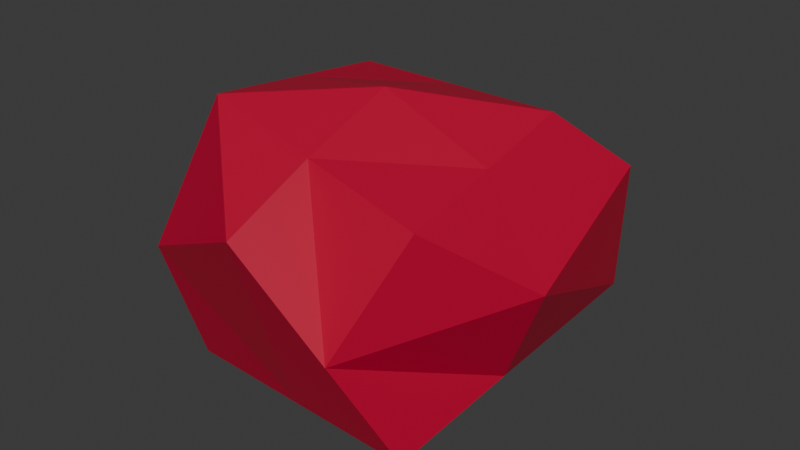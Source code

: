 # Source: Ruby.blend  (saved by Blender 4.3.34; exported with 4.5.12 LTS)
import bpy
from mathutils import Matrix  # noqa: F401  (used for matrix-valued properties, if any)

bpy.ops.wm.read_factory_settings(use_empty=True)
scene = bpy.context.scene
scene.name = 'Scene'

# ---- collections
col_collection = bpy.data.collections.new('Collection'); scene.collection.children.link(col_collection)

# ---- images (referenced by path relative to the original .blend; pixels are not part of the script)
import os
ASSET_DIR = os.environ.get("B2B_ASSET_DIR", "")  # directory of the original .blend (textures are referenced by path, not embedded)
HERE = os.path.dirname(os.path.abspath(__file__))  # packed textures are extracted next to this script under _unpacked/

def load_image(name, relpath, width, height, colorspace="sRGB"):
    """Load a texture the original file referenced (path relative to the .blend, or extracted next to this script)."""
    p = next((c for c in (os.path.join(HERE, relpath), os.path.join(ASSET_DIR, relpath)) if relpath and os.path.exists(c)), "")
    if p:
        img = bpy.data.images.load(p, check_existing=True)
        img.name = name
    else:  # same state as the original file: an image datablock whose file is absent (Cycles renders it pink)
        img = bpy.data.images.new(name, width, height)
        img.source = "FILE"
        img.filepath = "//" + (relpath or name)
    img.colorspace_settings.name = colorspace
    return img
img_material_001_base_color = load_image('Material.001 Base Color', '_unpacked/Material.1d499190.png', 1024, 1024, 'sRGB')

# ---- materials (node trees are filled in below, after node groups)
mat_material_001 = bpy.data.materials.new('Material.001')

# ---- material node trees
mat_material_001.use_nodes = True; mat_material_001.node_tree.nodes.clear()
_N = mat_material_001.node_tree.nodes; _L = mat_material_001.node_tree.links
n0 = _N.new('ShaderNodeBsdfPrincipled'); n0.name = 'Principled BSDF'; n0.location = (10, 300)
n1 = _N.new('ShaderNodeOutputMaterial'); n1.name = 'Material Output'; n1.location = (300, 300)
n2 = _N.new('ShaderNodeTexImage'); n2.name = 'Image Texture'; n2.location = (-280, 275)
n2.image = img_material_001_base_color
_L.new(n0.outputs[0], n1.inputs[0])
_L.new(n2.outputs[0], n0.inputs[0])
n1.is_active_output = True

# ---- world
world_world = bpy.data.worlds.new('World'); scene.world = world_world
world_world.use_nodes = True; world_world.node_tree.nodes.clear()
_N = world_world.node_tree.nodes; _L = world_world.node_tree.links
n0 = _N.new('ShaderNodeOutputWorld'); n0.name = 'World Output'; n0.location = (300, 300)
n1 = _N.new('ShaderNodeBackground'); n1.name = 'Background'; n1.location = (10, 300)
n1.inputs[0].default_value = (0.05088, 0.05088, 0.05088, 1.0)
_L.new(n1.outputs[0], n0.inputs[0])
n0.is_active_output = True
world_world.color = (0.05088, 0.05088, 0.05088)
world_world.sun_shadow_jitter_overblur = 0.0

# ---- meshes
me_cube_001 = bpy.data.meshes.new('Cube.001')
me_cube_001.from_pydata([(-1.0, -0.9051, -1.0), (-1.0, -0.6105, 1.0), (-1.0, 1.0, -0.6495), (-1.0, 1.0, 0.823), (1.0, -1.0, -1.0), (1.0, -0.8753, 0.6621), (1.231, 1.279, -0.5525), (1.0, 0.6046, 1.0), (-1.0, 0.04746, -0.8247), (-1.084, -1.197, 0.0), (-1.0, 0.1948, 0.9115), (-1.118, 1.17, 0.08676), (0.1156, 1.466, -0.601), (0.0, 0.8023, 0.9115), (1.344, 1.137, 0.516), (1.116, 0.0, -0.7763), (1.0, -0.1354, 0.831), (0.7054, -1.376, -0.169), (0.0, -0.9525, -1.0), (0.0, -0.7429, 0.831), (0.0, 0.02968, 1.108), (0.05779, 0.02373, -1.232), (0.0, -1.482, 0.5144), (1.442, -0.0677, 0.02739), (0.05779, 1.976, 0.03014), (-1.534, 0.1211, 0.04338)], [], [(25, 10, 3, 11), (24, 13, 7, 14), (23, 16, 5, 17), (22, 19, 1, 9), (21, 15, 4, 18), (20, 10, 1, 19), (16, 20, 19, 5), (7, 13, 20, 16), (13, 3, 10, 20), (8, 21, 18, 0), (2, 12, 21, 8), (12, 6, 15, 21), (18, 22, 9, 0), (4, 17, 22, 18), (17, 5, 19, 22), (15, 23, 17, 4), (6, 14, 23, 15), (14, 7, 16, 23), (12, 24, 14, 6), (2, 11, 24, 12), (11, 3, 13, 24), (8, 25, 11, 2), (0, 9, 25, 8), (9, 1, 10, 25)])
_uv = me_cube_001.uv_layers.new(name='UVMap')
_uv.uv.foreach_set('vector', [0.1931, 0.6722, 0.08966, 0.6465, 0.1125, 0.564, 0.1912, 0.5589, 0.2138, 0.06683, 0.2023, 0.1858, 0.0951, 0.1876, 0.06683, 0.1283, 0.5433, 0.5889, 0.6276, 0.5903, 0.6252, 0.6684, 0.549, 0.7424, 0.1592, 0.4252, 0.174, 0.3468, 0.2812, 0.3505, 0.2749, 0.4178, 0.5717, 0.2273, 0.6838, 0.2177, 0.6765, 0.3261, 0.5707, 0.3261, 0.1892, 0.2652, 0.2954, 0.2672, 0.2812, 0.3505, 0.174, 0.3468, 0.08097, 0.2653, 0.1892, 0.2652, 0.174, 0.3468, 0.06683, 0.3431, 0.0951, 0.1876, 0.2023, 0.1858, 0.1892, 0.2652, 0.08097, 0.2653, 0.2023, 0.1858, 0.3096, 0.1839, 0.2954, 0.2672, 0.1892, 0.2652, 0.4602, 0.2239, 0.5717, 0.2273, 0.5707, 0.3261, 0.4649, 0.3261, 0.4554, 0.1218, 0.5708, 0.06683, 0.5717, 0.2273, 0.4602, 0.2239, 0.5708, 0.06683, 0.6896, 0.08008, 0.6838, 0.2177, 0.5717, 0.2273, 0.9332, 0.5731, 0.7636, 0.5757, 0.8232, 0.4598, 0.9332, 0.4675, 0.9332, 0.6788, 0.8365, 0.6501, 0.7636, 0.5757, 0.9332, 0.5731, 0.08481, 0.4046, 0.06683, 0.3431, 0.174, 0.3468, 0.1592, 0.4252, 0.4583, 0.6056, 0.5433, 0.5889, 0.549, 0.7424, 0.4554, 0.7138, 0.4554, 0.4691, 0.5692, 0.4598, 0.5433, 0.5889, 0.4583, 0.6056, 0.5692, 0.4598, 0.63, 0.5121, 0.6276, 0.5903, 0.5433, 0.5889, 0.9034, 0.2268, 0.8236, 0.2342, 0.8232, 0.06683, 0.9232, 0.1131, 0.9039, 0.3153, 0.8232, 0.3123, 0.8236, 0.2342, 0.9034, 0.2268, 0.3218, 0.1719, 0.3096, 0.1839, 0.2023, 0.1858, 0.2138, 0.06683, 0.2545, 0.6894, 0.1931, 0.6722, 0.1912, 0.5589, 0.2545, 0.5874, 0.2545, 0.7914, 0.1562, 0.8066, 0.1931, 0.6722, 0.2545, 0.6894, 0.1562, 0.8066, 0.06683, 0.7289, 0.08966, 0.6465, 0.1931, 0.6722])
me_cube_001.materials.append(mat_material_001)
me_cube_001.update()

# ---- objects
ob_cube = bpy.data.objects.new('Cube', me_cube_001)

# ---- transforms, parenting, visibility, modifiers, constraints
ob_cube.location = (0.0, 0.0, 0.0)

# ---- collection membership
col_collection.objects.link(ob_cube)

# ---- scene / render settings (as saved in the file)
scene.frame_start = 1; scene.frame_end = 250; scene.frame_set(1)
scene.render.engine = 'BLENDER_EEVEE_NEXT'
bpy.context.view_layer.update()

# ---- added for rendering (the .blend has no active camera and no usable light): camera, sun
cam_auto = bpy.data.cameras.new('AutoCamera')
cam_auto.lens = 50.0
cam_auto.sensor_width = 36.0
cam_auto.clip_end = 1000.0
ob_auto_camera = bpy.data.objects.new('AutoCamera', cam_auto)
scene.collection.objects.link(ob_auto_camera)
ob_auto_camera.location = (4.69813, -5.44609, 3.73381)
ob_auto_camera.rotation_euler = (1.09748, -7.21219e-08, 0.694738)
scene.camera = ob_auto_camera
light_auto_sun = bpy.data.lights.new('AutoSun', 'SUN')
light_auto_sun.energy = 3.0
light_auto_sun.angle = 0.0523599
ob_auto_sun = bpy.data.objects.new('AutoSun', light_auto_sun)
scene.collection.objects.link(ob_auto_sun)
ob_auto_sun.rotation_euler = (0.872665, 0.174533, 0.523599)
bpy.context.view_layer.update()
